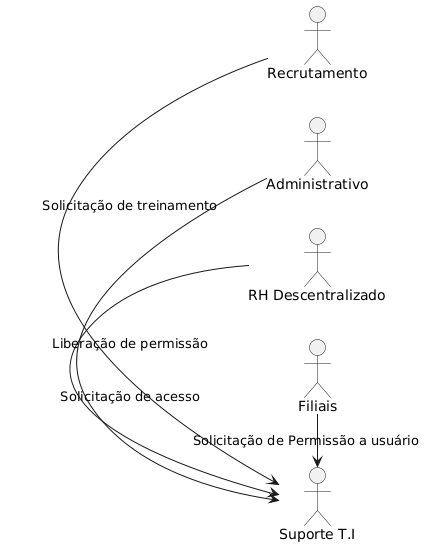

The diagram above was rendered by PlantUML. Its source (embedded in the PNG):
@startuml

left to right direction

actor Recrutamento as "Recrutamento"
actor Administrativo as "Administrativo"
actor Rh_Descentralizado as "RH Descentralizado"
actor Filiais as "Filiais"
actor SuporteTi as "Suporte T.I"

Recrutamento -> SuporteTi : Solicitação de treinamento
Administrativo -> SuporteTi: Solicitação de acesso
Rh_Descentralizado -> SuporteTi: Liberação de permissão
Filiais -> SuporteTi: Solicitação de Permissão a usuário
@enduml